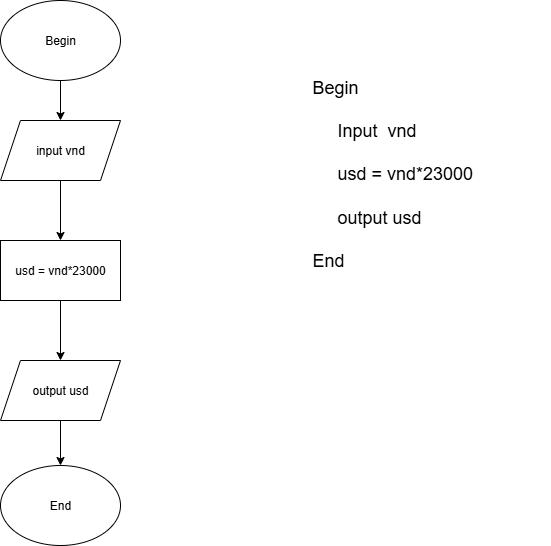

The diagram above was exported from draw.io. Its source (the exported page's mxGraphModel, read from the mxfile embedded in the PNG):
<mxGraphModel dx="1042" dy="562" grid="1" gridSize="10" guides="1" tooltips="1" connect="1" arrows="1" fold="1" page="1" pageScale="1" pageWidth="827" pageHeight="1169" math="0" shadow="0">
  <root>
    <mxCell id="WIyWlLk6GJQsqaUBKTNV-0" />
    <mxCell id="WIyWlLk6GJQsqaUBKTNV-1" parent="WIyWlLk6GJQsqaUBKTNV-0" />
    <mxCell id="g-72zF35vuetHqjTZRoL-6" style="edgeStyle=orthogonalEdgeStyle;rounded=0;orthogonalLoop=1;jettySize=auto;html=1;entryX=0.5;entryY=0;entryDx=0;entryDy=0;" edge="1" parent="WIyWlLk6GJQsqaUBKTNV-1" source="g-72zF35vuetHqjTZRoL-0" target="g-72zF35vuetHqjTZRoL-1">
      <mxGeometry relative="1" as="geometry" />
    </mxCell>
    <mxCell id="g-72zF35vuetHqjTZRoL-0" value="Begin" style="ellipse;whiteSpace=wrap;html=1;" vertex="1" parent="WIyWlLk6GJQsqaUBKTNV-1">
      <mxGeometry x="120" y="40" width="120" height="80" as="geometry" />
    </mxCell>
    <mxCell id="g-72zF35vuetHqjTZRoL-7" style="edgeStyle=orthogonalEdgeStyle;rounded=0;orthogonalLoop=1;jettySize=auto;html=1;entryX=0.5;entryY=0;entryDx=0;entryDy=0;" edge="1" parent="WIyWlLk6GJQsqaUBKTNV-1" source="g-72zF35vuetHqjTZRoL-1" target="g-72zF35vuetHqjTZRoL-2">
      <mxGeometry relative="1" as="geometry" />
    </mxCell>
    <mxCell id="g-72zF35vuetHqjTZRoL-1" value="input vnd" style="shape=parallelogram;perimeter=parallelogramPerimeter;whiteSpace=wrap;html=1;fixedSize=1;" vertex="1" parent="WIyWlLk6GJQsqaUBKTNV-1">
      <mxGeometry x="120" y="160" width="120" height="60" as="geometry" />
    </mxCell>
    <mxCell id="g-72zF35vuetHqjTZRoL-8" style="edgeStyle=orthogonalEdgeStyle;rounded=0;orthogonalLoop=1;jettySize=auto;html=1;entryX=0.5;entryY=0;entryDx=0;entryDy=0;" edge="1" parent="WIyWlLk6GJQsqaUBKTNV-1" source="g-72zF35vuetHqjTZRoL-2" target="g-72zF35vuetHqjTZRoL-3">
      <mxGeometry relative="1" as="geometry" />
    </mxCell>
    <mxCell id="g-72zF35vuetHqjTZRoL-2" value="usd = vnd*23000" style="rounded=0;whiteSpace=wrap;html=1;" vertex="1" parent="WIyWlLk6GJQsqaUBKTNV-1">
      <mxGeometry x="120" y="280" width="120" height="60" as="geometry" />
    </mxCell>
    <mxCell id="g-72zF35vuetHqjTZRoL-9" style="edgeStyle=orthogonalEdgeStyle;rounded=0;orthogonalLoop=1;jettySize=auto;html=1;entryX=0.5;entryY=0;entryDx=0;entryDy=0;" edge="1" parent="WIyWlLk6GJQsqaUBKTNV-1" source="g-72zF35vuetHqjTZRoL-3" target="g-72zF35vuetHqjTZRoL-4">
      <mxGeometry relative="1" as="geometry" />
    </mxCell>
    <mxCell id="g-72zF35vuetHqjTZRoL-3" value="output usd" style="shape=parallelogram;perimeter=parallelogramPerimeter;whiteSpace=wrap;html=1;fixedSize=1;" vertex="1" parent="WIyWlLk6GJQsqaUBKTNV-1">
      <mxGeometry x="120" y="400" width="120" height="60" as="geometry" />
    </mxCell>
    <mxCell id="g-72zF35vuetHqjTZRoL-4" value="End" style="ellipse;whiteSpace=wrap;html=1;" vertex="1" parent="WIyWlLk6GJQsqaUBKTNV-1">
      <mxGeometry x="120" y="505" width="120" height="80" as="geometry" />
    </mxCell>
    <mxCell id="g-72zF35vuetHqjTZRoL-5" value="&lt;font style=&quot;font-size: 18px;&quot;&gt;Begin&lt;/font&gt;&lt;div&gt;&lt;font style=&quot;font-size: 18px;&quot;&gt;&amp;nbsp; &amp;nbsp;&lt;/font&gt;&lt;/div&gt;&lt;div&gt;&lt;font style=&quot;font-size: 18px;&quot;&gt;&amp;nbsp; &amp;nbsp; &amp;nbsp;Input&amp;nbsp; vnd&amp;nbsp;&lt;/font&gt;&lt;/div&gt;&lt;div&gt;&lt;font style=&quot;font-size: 18px;&quot;&gt;&lt;br&gt;&lt;/font&gt;&lt;/div&gt;&lt;div&gt;&lt;font style=&quot;font-size: 18px;&quot;&gt;&amp;nbsp; &amp;nbsp; &amp;nbsp;usd = vnd*23000&lt;/font&gt;&lt;/div&gt;&lt;div&gt;&lt;font style=&quot;font-size: 18px;&quot;&gt;&amp;nbsp;&lt;/font&gt;&lt;/div&gt;&lt;div&gt;&lt;font style=&quot;font-size: 18px;&quot;&gt;&amp;nbsp; &amp;nbsp; &amp;nbsp;output usd&lt;/font&gt;&lt;/div&gt;&lt;div&gt;&lt;font style=&quot;font-size: 18px;&quot;&gt;&lt;br&gt;&lt;/font&gt;&lt;/div&gt;&lt;div&gt;&lt;font style=&quot;font-size: 18px;&quot;&gt;End&amp;nbsp;&lt;/font&gt;&lt;/div&gt;&lt;div&gt;&lt;font style=&quot;font-size: 18px;&quot;&gt;&lt;br&gt;&lt;/font&gt;&lt;/div&gt;&lt;div&gt;&lt;font style=&quot;font-size: 18px;&quot;&gt;&amp;nbsp; &amp;nbsp; &amp;nbsp;&lt;/font&gt;&lt;/div&gt;" style="text;html=1;whiteSpace=wrap;overflow=hidden;rounded=0;" vertex="1" parent="WIyWlLk6GJQsqaUBKTNV-1">
      <mxGeometry x="430" y="110" width="240" height="310" as="geometry" />
    </mxCell>
  </root>
</mxGraphModel>